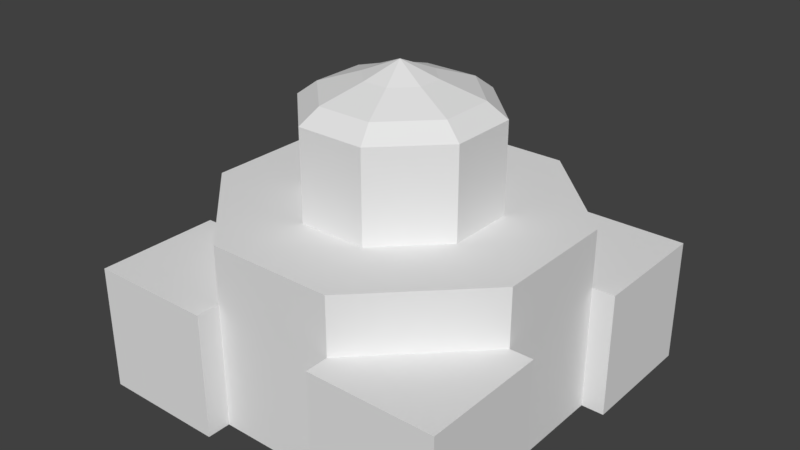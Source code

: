 # Source: fortress.blend  (saved by Blender 2.78.0; exported with 4.5.12 LTS)
import bpy
from mathutils import Matrix  # noqa: F401  (used for matrix-valued properties, if any)

bpy.ops.wm.read_factory_settings(use_empty=True)
scene = bpy.context.scene
scene.name = 'Scene'

# ---- collections
col_collection_1 = bpy.data.collections.new('Collection 1'); scene.collection.children.link(col_collection_1)

# ---- world
world_world = bpy.data.worlds.new('World'); scene.world = world_world
world_world.color = (0.05088, 0.05088, 0.05088)
world_world.use_sun_shadow = False
world_world.sun_shadow_jitter_overblur = 0.0
world_world.cycles.sampling_method = 'MANUAL'

# ---- meshes
me_plane = bpy.data.meshes.new('Plane')
me_plane.from_pydata([(-3.112, 1.06, 0.01949), (-1.112, 3.06, 0.01949), (-3.112, 3.06, 0.01949), (2.888, 3.06, 0.01949), (2.888, 1.06, 0.01949), (0.8882, 3.06, 0.01949), (2.888, -2.94, 0.01949), (0.8882, -2.94, 0.01949), (2.888, -0.9397, 0.01949), (-1.112, -2.94, 0.01949), (-3.112, -2.94, 0.01949), (-3.112, -0.9397, 0.01949), (-1.112, 2.685, 0.01949), (0.8882, -2.564, 0.01949), (-1.112, -2.564, 0.01949), (0.8882, 2.685, 0.01949), (2.524, 1.06, 0.01949), (2.524, -0.9397, 0.01949), (-2.748, -0.9397, 0.01949), (-2.748, 1.06, 0.01949), (2.888, 3.06, 2.019), (2.888, 1.06, 2.019), (-3.112, 1.06, 2.019), (-3.112, 3.06, 2.019), (0.8882, 3.06, 2.019), (2.888, -2.94, 2.019), (0.8882, -2.94, 2.019), (2.888, -0.9397, 2.019), (-1.112, -2.94, 2.019), (-3.112, -2.94, 2.019), (-3.112, -0.9397, 2.019), (-1.112, 3.06, 2.019), (-1.112, 2.685, 2.019), (-2.748, -0.9397, 2.019), (0.8882, -2.564, 2.019), (-1.112, -2.564, 2.019), (-2.748, 1.06, 2.019), (2.524, -0.9397, 2.019), (0.8882, 2.685, 2.019), (2.524, 1.06, 2.019), (-0.545, 1.197, 4.571), (-1.254, 0.4935, 4.571), (-1.254, -0.3729, 4.571), (1.03, -0.3729, 4.571), (0.3214, 1.197, 4.571), (0.3214, -1.077, 4.571), (-0.545, -1.077, 4.571), (1.03, 0.4935, 4.571), (1.316, 0.6018, 4.344), (-0.6533, -1.361, 4.344), (0.4297, -1.361, 4.344), (0.4297, 1.481, 4.344), (1.316, -0.4812, 4.344), (-1.539, -0.4812, 4.344), (-1.539, 0.6018, 4.344), (-0.6533, 1.481, 4.344), (-0.6533, 1.481, 2.927), (-1.539, 0.6018, 2.927), (-1.539, -0.4812, 2.927), (1.316, -0.4812, 2.927), (0.4297, 1.481, 2.927), (0.4297, -1.361, 2.927), (-0.6533, -1.361, 2.927), (1.316, 0.6018, 2.927), (2.524, 1.06, 2.927), (-1.112, -2.564, 2.927), (0.8882, -2.564, 2.927), (0.8882, 2.685, 2.927), (2.524, -0.9397, 2.927), (-2.748, -0.9397, 2.927), (-2.748, 1.06, 2.927), (-1.112, 2.685, 2.927), (-0.3092, 0.5782, 4.798), (-0.6321, 0.2576, 4.798), (-0.6321, -0.1371, 4.798), (0.4085, -0.1371, 4.798), (0.08557, 0.5782, 4.798), (0.08557, -0.4577, 4.798), (-0.3092, -0.4577, 4.798), (0.4085, 0.2576, 4.798), (-0.1118, 0.06027, 5.025)], [], [(4, 16, 17, 8, 6, 7, 13, 14, 9, 10, 11, 18, 19, 0, 2, 1, 12, 15, 5, 3), (21, 20, 24, 38, 32, 31, 23, 22, 36, 33, 30, 29, 28, 35, 34, 26, 25, 27, 37, 39), (0, 19, 36, 22), (2, 0, 22, 23), (9, 14, 35, 28), (1, 2, 23, 31), (3, 5, 24, 20), (19, 18, 33, 36), (18, 11, 30, 33), (7, 6, 25, 26), (17, 16, 39, 37), (8, 17, 37, 27), (6, 8, 27, 25), (13, 7, 26, 34), (15, 12, 32, 38), (10, 9, 28, 29), (14, 13, 34, 35), (11, 10, 29, 30), (5, 15, 38, 24), (12, 1, 31, 32), (4, 3, 20, 21), (16, 4, 21, 39), (49, 50, 45, 46), (54, 41, 40, 55), (57, 58, 53, 54), (59, 63, 48, 52), (59, 52, 50, 61), (60, 51, 48, 63), (54, 53, 42, 41), (52, 48, 47, 43), (53, 49, 46, 42), (70, 69, 58, 57), (62, 61, 50, 49), (52, 43, 45, 50), (57, 54, 55, 56), (58, 62, 49, 53), (51, 44, 47, 48), (51, 55, 40, 44), (41, 73, 72, 40), (37, 68, 66, 34), (68, 59, 61, 66), (65, 66, 61, 62), (67, 71, 56, 60), (70, 57, 56, 71), (67, 60, 63, 64), (69, 65, 62, 58), (60, 56, 55, 51), (36, 33, 69, 70), (36, 70, 71, 32), (68, 64, 63, 59), (38, 67, 64, 39), (35, 34, 66, 65), (38, 32, 71, 67), (37, 39, 64, 68), (33, 35, 65, 69), (46, 45, 77, 78), (42, 46, 78, 74), (44, 76, 79, 47), (43, 75, 77, 45), (41, 42, 74, 73), (44, 40, 72, 76), (43, 47, 79, 75), (78, 77, 80), (76, 72, 80), (76, 80, 79), (75, 79, 80), (73, 74, 80), (74, 78, 80), (73, 80, 72), (75, 80, 77)])
me_plane.use_remesh_preserve_volume = False
me_plane.use_remesh_preserve_attributes = False
me_plane.use_mirror_vertex_groups = False
me_plane.update()

# ---- objects
ob_plane = bpy.data.objects.new('Plane', me_plane)

# ---- transforms, parenting, visibility, modifiers, constraints
ob_plane.location = (0.0, 0.0, 0.0)
ob_plane.scale = (0.4406, 0.4406, 0.4406)
ob_plane.lineart.crease_threshold = 0.0

# ---- collection membership
col_collection_1.objects.link(ob_plane)

# ---- scene / render settings (as saved in the file)
scene.frame_start = 1; scene.frame_end = 250; scene.frame_set(1)
scene.render.engine = 'BLENDER_EEVEE_NEXT'
scene.render.resolution_percentage = 50
scene.render.dither_intensity = 0.0
scene.cycles.use_denoising = False
scene.cycles.samples = 128
scene.cycles.sampling_pattern = 'TABULATED_SOBOL'
scene.cycles.light_sampling_threshold = 0.0
scene.cycles.use_adaptive_sampling = False
scene.cycles.use_light_tree = False
scene.cycles.blur_glossy = 0.0
scene.cycles.sample_clamp_indirect = 0.0
scene.view_settings.view_transform = 'Standard'
bpy.context.view_layer.update()

# ---- added for rendering (the .blend has no active camera and no usable light): camera, sun
cam_auto = bpy.data.cameras.new('AutoCamera')
cam_auto.lens = 50.0
cam_auto.sensor_width = 36.0
cam_auto.clip_end = 1000.0
ob_auto_camera = bpy.data.objects.new('AutoCamera', cam_auto)
scene.collection.objects.link(ob_auto_camera)
ob_auto_camera.location = (3.96648, -4.79233, 4.32372)
ob_auto_camera.rotation_euler = (1.09748, -7.21219e-08, 0.694738)
scene.camera = ob_auto_camera
light_auto_sun = bpy.data.lights.new('AutoSun', 'SUN')
light_auto_sun.energy = 3.0
light_auto_sun.angle = 0.0523599
ob_auto_sun = bpy.data.objects.new('AutoSun', light_auto_sun)
scene.collection.objects.link(ob_auto_sun)
ob_auto_sun.rotation_euler = (0.872665, 0.174533, 0.523599)
bpy.context.view_layer.update()
